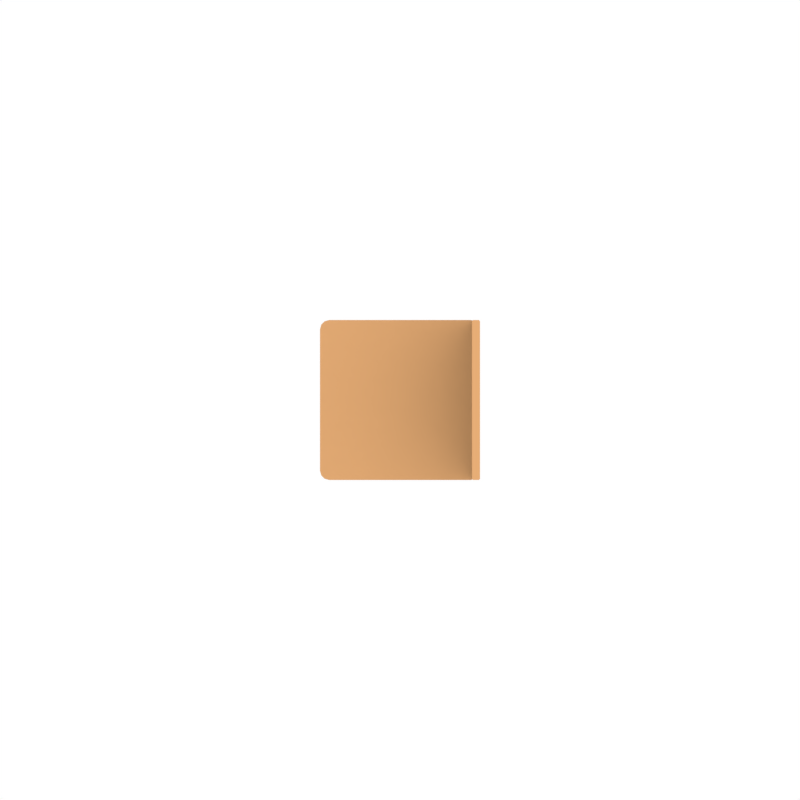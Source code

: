 # Source: chair.blend  (saved by Blender 2.79.0; exported with 4.5.12 LTS)
import bpy
from mathutils import Matrix  # noqa: F401  (used for matrix-valued properties, if any)

bpy.ops.wm.read_factory_settings(use_empty=True)
scene = bpy.context.scene
scene.name = 'Scene'

# ---- collections
col_collection_1 = bpy.data.collections.new('Collection 1'); scene.collection.children.link(col_collection_1)
col_collection_2 = bpy.data.collections.new('Collection 2'); scene.collection.children.link(col_collection_2)
col_collection_2.hide_render = True
col_collection_2.hide_viewport = True

# ---- images (referenced by path relative to the original .blend; pixels are not part of the script)
import os
ASSET_DIR = os.environ.get("B2B_ASSET_DIR", "")  # directory of the original .blend (textures are referenced by path, not embedded)
HERE = os.path.dirname(os.path.abspath(__file__))  # packed textures are extracted next to this script under _unpacked/

def load_image(name, relpath, width, height, colorspace="sRGB"):
    """Load a texture the original file referenced (path relative to the .blend, or extracted next to this script)."""
    p = next((c for c in (os.path.join(HERE, relpath), os.path.join(ASSET_DIR, relpath)) if relpath and os.path.exists(c)), "")
    if p:
        img = bpy.data.images.load(p, check_existing=True)
        img.name = name
    else:  # same state as the original file: an image datablock whose file is absent (Cycles renders it pink)
        img = bpy.data.images.new(name, width, height)
        img.source = "FILE"
        img.filepath = "//" + (relpath or name)
    img.colorspace_settings.name = colorspace
    return img
img_textur = load_image('textur', '', 1024, 1024, 'sRGB')

# ---- materials (node trees are filled in below, after node groups)
mat_material_001 = bpy.data.materials.new('Material.001')
mat_material_001.alpha_threshold = 0.0
mat_material_001.roughness = 0.5

# ---- material node trees
mat_material_001.use_nodes = True; mat_material_001.node_tree.nodes.clear()
_N = mat_material_001.node_tree.nodes; _L = mat_material_001.node_tree.links
n0 = _N.new('ShaderNodeOutputMaterial'); n0.name = 'Material Output'; n0.location = (300, 300)
n1 = _N.new('ShaderNodeBsdfDiffuse'); n1.name = 'Diffuse BSDF'; n1.location = (10, 300)
n1.inputs[0].default_value = (0.8, 0.4197, 0.1811, 1.0)
n2 = _N.new('ShaderNodeTexImage'); n2.name = 'Image Texture'; n2.location = (-193, 315)
n2.width = 140
n2.image = img_textur
_L.new(n1.outputs[0], n0.inputs[0])
n0.is_active_output = True

# ---- world
world_world = bpy.data.worlds.new('World'); scene.world = world_world
world_world.use_nodes = True; world_world.node_tree.nodes.clear()
_N = world_world.node_tree.nodes; _L = world_world.node_tree.links
n0 = _N.new('ShaderNodeOutputWorld'); n0.name = 'World Output'; n0.location = (300, 300)
n1 = _N.new('ShaderNodeBackground'); n1.name = 'Background'; n1.location = (10, 300)
n1.inputs[0].default_value = (1.0, 1.0, 1.0, 1.0)
_L.new(n1.outputs[0], n0.inputs[0])
n0.is_active_output = True
world_world.color = (0.05088, 0.05088, 0.05088)
world_world.use_sun_shadow = False
world_world.sun_shadow_jitter_overblur = 0.0
world_world.cycles.sampling_method = 'MANUAL'

# ---- cameras
cam_camera = bpy.data.cameras.new('Camera')
cam_camera.type = 'ORTHO'
cam_camera.clip_end = 100.0
cam_camera.lens = 35.0
cam_camera.sensor_width = 32.0
cam_camera.sensor_height = 18.0
cam_camera.ortho_scale = 10.0
cam_camera.dof.focus_distance = 0.0

# ---- meshes
me_plane = bpy.data.meshes.new('Plane')
me_plane.from_pydata([(-0.8845, -1.0, 0.0), (-1.0, -0.8845, 0.0), (-0.9423, -0.9845, 0.0), (-0.9845, -0.9423, 0.0), (1.0, -0.8845, 0.0), (0.8845, -1.0, 0.0), (0.9845, -0.9423, 0.0), (0.9423, -0.9845, 0.0), (-1.0, 0.8845, 0.0), (-0.8845, 1.0, 0.0), (-0.9845, 0.9423, 0.0), (-0.9423, 0.9845, 0.0), (0.8845, 1.0, 0.0), (1.0, 0.8845, 0.0), (0.9423, 0.9845, 0.0), (0.9845, 0.9423, 0.0), (-1.0, -0.8845, 0.1), (-0.8845, -1.0, 0.1), (-0.9845, -0.9423, 0.1), (-0.9423, -0.9845, 0.1), (0.8845, -1.0, 0.1), (1.0, -0.8845, 0.1), (0.9423, -0.9845, 0.1), (0.9845, -0.9423, 0.1), (-0.8845, 1.0, 0.1), (-1.0, 0.8845, 0.1), (-0.9423, 0.9845, 0.1), (-0.9845, 0.9423, 0.1), (1.0, 0.8845, 0.1), (0.8845, 1.0, 0.1), (0.9845, 0.9423, 0.1), (0.9423, 0.9845, 0.1), (0.9, -0.986, 0.114), (0.914, -0.986, 0.1), (0.914, -1.0, 0.114), (0.986, -1.0, 0.114), (0.986, -0.986, 0.1), (1.0, -0.8824, 0.114), (1.0, -0.6527, 0.1983), (1.0, -0.8245, 0.1718), (1.0, -0.9363, 0.1474), (1.0, -0.986, 0.1354), (0.9, 0.9676, 0.114), (0.9, 0.986, 0.1354), (0.914, 1.0, 0.114), (0.914, 0.986, 0.1), (1.0, 0.986, 0.114), (0.986, 0.986, 0.1), (0.986, 1.0, 0.114), (0.9, -0.8824, 2.586), (0.9, -0.6527, 2.502), (0.9, -0.8245, 2.528), (0.9, -0.9363, 2.553), (0.9, -0.986, 2.565), (0.914, -1.0, 2.586), (0.914, -0.986, 2.6), (0.986, -1.0, 2.586), (1.0, -0.986, 2.586), (0.986, -0.986, 2.6), (0.9, 0.986, 2.586), (0.914, 0.986, 2.6), (0.914, 1.0, 2.586), (1.0, 0.9709, 2.586), (1.0, 0.986, 2.56), (0.986, 1.0, 2.586), (0.986, 0.986, 2.6), (1.0, 0.5537, 0.461), (0.986, 0.566, 0.475), (0.986, 0.552, 0.489), (1.0, 0.538, 0.486), (0.9, 0.552, 0.461), (0.9, 0.538, 0.489), (0.914, 0.552, 0.489), (0.914, 0.566, 0.475), (0.986, 0.634, 0.475), (1.0, 0.662, 0.461), (0.986, 0.648, 0.489), (0.9, 0.6419, 0.461), (0.914, 0.634, 0.475), (0.914, 0.648, 0.489), (0.9, 0.662, 0.4805), (0.9, 0.5537, 2.239), (0.914, 0.566, 2.225), (0.914, 0.552, 2.211), (0.9, 0.538, 2.214), (1.0, 0.552, 2.239), (1.0, 0.538, 2.211), (0.986, 0.552, 2.211), (0.986, 0.566, 2.225), (0.914, 0.634, 2.225), (0.9, 0.662, 2.239), (0.914, 0.648, 2.211), (0.986, 0.634, 2.225), (0.986, 0.648, 2.211), (1.0, 0.662, 2.239), (1.0, 0.662, 2.155), (1.0, 0.662, 2.2), (0.986, 0.648, 2.16), (1.0, 0.1542, 0.461), (0.986, 0.166, 0.475), (0.986, 0.152, 0.489), (1.0, 0.138, 0.4852), (0.9, 0.1437, 0.461), (0.9, 0.138, 0.5302), (0.914, 0.152, 0.489), (0.914, 0.166, 0.475), (0.986, 0.234, 0.475), (1.0, 0.262, 0.461), (0.986, 0.248, 0.489), (0.9, 0.248, 0.461), (0.914, 0.234, 0.475), (0.914, 0.248, 0.489), (0.9, 0.262, 0.489), (0.9, 0.1542, 2.239), (0.914, 0.166, 2.225), (0.914, 0.152, 2.211), (0.9, 0.138, 2.215), (1.0, 0.1437, 2.239), (1.0, 0.138, 2.17), (0.986, 0.152, 2.211), (0.986, 0.166, 2.225), (0.914, 0.234, 2.225), (0.9, 0.262, 2.239), (0.914, 0.248, 2.211), (1.0, 0.248, 2.239), (0.986, 0.234, 2.225), (0.986, 0.248, 2.211), (1.0, 0.262, 2.211), (0.9, -0.248, 0.461), (0.9, -0.262, 0.489), (0.914, -0.248, 0.489), (0.914, -0.234, 0.475), (1.0, -0.2447, 0.461), (0.986, -0.234, 0.475), (0.986, -0.248, 0.489), (1.0, -0.262, 0.4837), (0.914, -0.166, 0.475), (0.914, -0.152, 0.489), (0.9, -0.138, 0.461), (0.986, -0.166, 0.475), (1.0, -0.138, 0.461), (0.986, -0.152, 0.489), (0.9, -0.2447, 2.239), (0.914, -0.234, 2.225), (0.914, -0.248, 2.211), (0.9, -0.262, 2.216), (1.0, -0.248, 2.239), (1.0, -0.262, 2.211), (0.986, -0.248, 2.211), (0.986, -0.234, 2.225), (0.9, -0.138, 0.9805), (0.914, -0.152, 1.036), (0.9, -0.138, 1.039), (0.914, -0.166, 2.225), (0.9, -0.138, 2.239), (0.914, -0.152, 2.211), (0.986, -0.166, 2.225), (0.986, -0.152, 2.211), (1.0, -0.138, 2.239), (1.0, -0.138, 1.661), (1.0, -0.138, 1.719), (0.986, -0.152, 1.664), (1.0, -0.6419, 0.461), (0.986, -0.634, 0.475), (0.986, -0.648, 0.489), (1.0, -0.662, 0.4805), (0.914, -0.634, 0.475), (0.9, -0.662, 0.461), (0.914, -0.648, 0.489), (0.986, -0.566, 0.475), (1.0, -0.538, 0.461), (0.986, -0.552, 0.489), (0.9, -0.552, 0.461), (0.914, -0.566, 0.475), (0.914, -0.552, 0.489), (0.9, -0.538, 0.489), (0.9, -0.6419, 2.239), (0.914, -0.634, 2.225), (0.914, -0.648, 2.211), (0.9, -0.662, 2.219), (0.986, -0.634, 2.225), (1.0, -0.662, 2.239), (0.986, -0.648, 2.211), (0.914, -0.566, 2.225), (0.9, -0.538, 2.239), (0.914, -0.552, 2.211), (1.0, -0.552, 2.239), (0.986, -0.566, 2.225), (0.986, -0.552, 2.211), (1.0, -0.538, 2.211), (-0.9, 0.7359, -0.01587), (-0.8841, 0.72, -0.01587), (-0.8841, 0.7359, 0.0), (-0.7359, 0.72, -0.01587), (-0.72, 0.7359, -0.01587), (-0.7359, 0.7359, 0.0), (-0.9, 0.8841, -0.01587), (-0.8841, 0.8841, 0.0), (-0.8841, 0.9, -0.01587), (-0.72, 0.8841, -0.01587), (-0.7359, 0.9, -0.01587), (-0.7359, 0.8841, 0.0), (-0.9, -0.8841, -0.01587), (-0.8841, -0.9, -0.01587), (-0.8841, -0.8841, 0.0), (-0.7359, -0.9, -0.01587), (-0.72, -0.8841, -0.01587), (-0.7359, -0.8841, 0.0), (-0.9, -0.7359, -0.01587), (-0.8841, -0.7359, 0.0), (-0.8841, -0.72, -0.01587), (-0.72, -0.7359, -0.01587), (-0.7359, -0.72, -0.01587), (-0.7359, -0.7359, 0.0), (-0.9, 0.7359, -1.984), (-0.8841, 0.7359, -2.0), (-0.8841, 0.72, -1.984), (-0.7359, 0.72, -1.984), (-0.7359, 0.7359, -2.0), (-0.72, 0.7359, -1.984), (-0.9, 0.8841, -1.984), (-0.8841, 0.9, -1.984), (-0.8841, 0.8841, -2.0), (-0.72, 0.8841, -1.984), (-0.7359, 0.8841, -2.0), (-0.7359, 0.9, -1.984), (-0.9, -0.8841, -1.984), (-0.8841, -0.8841, -2.0), (-0.8841, -0.9, -1.984), (-0.7359, -0.9, -1.984), (-0.7359, -0.8841, -2.0), (-0.72, -0.8841, -1.984), (-0.9, -0.7359, -1.984), (-0.8841, -0.72, -1.984), (-0.8841, -0.7359, -2.0), (-0.72, -0.7359, -1.984), (-0.7359, -0.7359, -2.0), (-0.7359, -0.72, -1.984), (0.9, 0.7359, -0.01587), (0.8841, 0.72, -0.01587), (0.8841, 0.7359, 0.0), (0.7359, 0.72, -0.01587), (0.72, 0.7359, -0.01587), (0.7359, 0.7359, 0.0), (0.9, 0.8841, -0.01587), (0.8841, 0.8841, 0.0), (0.8841, 0.9, -0.01587), (0.72, 0.8841, -0.01587), (0.7359, 0.9, -0.01587), (0.7359, 0.8841, 0.0), (0.9, -0.8841, -0.01587), (0.8841, -0.9, -0.01587), (0.8841, -0.8841, 0.0), (0.7359, -0.9, -0.01587), (0.72, -0.8841, -0.01587), (0.7359, -0.8841, 0.0), (0.9, -0.7359, -0.01587), (0.8841, -0.7359, 0.0), (0.8841, -0.72, -0.01587), (0.72, -0.7359, -0.01587), (0.7359, -0.72, -0.01587), (0.7359, -0.7359, 0.0), (0.9, 0.7359, -1.984), (0.8841, 0.7359, -2.0), (0.8841, 0.72, -1.984), (0.7359, 0.72, -1.984), (0.7359, 0.7359, -2.0), (0.72, 0.7359, -1.984), (0.9, 0.8841, -1.984), (0.8841, 0.9, -1.984), (0.8841, 0.8841, -2.0), (0.72, 0.8841, -1.984), (0.7359, 0.8841, -2.0), (0.7359, 0.9, -1.984), (0.9, -0.8841, -1.984), (0.8841, -0.8841, -2.0), (0.8841, -0.9, -1.984), (0.7359, -0.9, -1.984), (0.7359, -0.8841, -2.0), (0.72, -0.8841, -1.984), (0.9, -0.7359, -1.984), (0.8841, -0.72, -1.984), (0.8841, -0.7359, -2.0), (0.72, -0.7359, -1.984), (0.7359, -0.7359, -2.0), (0.7359, -0.72, -1.984), (0.7873, -0.8841, -1.012), (0.7873, -0.9, -1.028), (0.8, -0.8841, -1.028), (0.7873, -0.9, -1.177), (0.7873, -0.8841, -1.192), (0.8, -0.8841, -1.177), (0.7873, -0.7359, -1.012), (0.8, -0.7359, -1.028), (0.7873, -0.72, -1.028), (0.7873, -0.7359, -1.192), (0.7873, -0.72, -1.177), (0.8, -0.7359, -1.177), (-0.7873, -0.8841, -1.012), (-0.8, -0.8841, -1.028), (-0.7873, -0.9, -1.028), (-0.7873, -0.9, -1.177), (-0.8, -0.8841, -1.177), (-0.7873, -0.8841, -1.192), (-0.7873, -0.7359, -1.012), (-0.7873, -0.72, -1.028), (-0.8, -0.7359, -1.028), (-0.7873, -0.7359, -1.192), (-0.8, -0.7359, -1.177), (-0.7873, -0.72, -1.177), (-0.8841, -0.7873, -1.012), (-0.9, -0.7873, -1.028), (-0.8841, -0.8, -1.028), (-0.9, -0.7873, -1.177), (-0.8841, -0.7873, -1.192), (-0.8841, -0.8, -1.177), (-0.7359, -0.7873, -1.012), (-0.7359, -0.8, -1.028), (-0.72, -0.7873, -1.028), (-0.7359, -0.7873, -1.192), (-0.72, -0.7873, -1.177), (-0.7359, -0.8, -1.177), (-0.8841, 0.7873, -1.012), (-0.8841, 0.8, -1.028), (-0.9, 0.7873, -1.028), (-0.9, 0.7873, -1.177), (-0.8841, 0.8, -1.177), (-0.8841, 0.7873, -1.192), (-0.7359, 0.7873, -1.012), (-0.72, 0.7873, -1.028), (-0.7359, 0.8, -1.028), (-0.7359, 0.7873, -1.192), (-0.7359, 0.8, -1.177), (-0.72, 0.7873, -1.177), (-0.7873, 0.8841, -1.012), (-0.7873, 0.9, -1.028), (-0.8, 0.8841, -1.028), (-0.7873, 0.9, -1.177), (-0.7873, 0.8841, -1.192), (-0.8, 0.8841, -1.177), (-0.7873, 0.7359, -1.012), (-0.8, 0.7359, -1.028), (-0.7873, 0.72, -1.028), (-0.7873, 0.7359, -1.192), (-0.7873, 0.72, -1.177), (-0.8, 0.7359, -1.177), (0.7873, 0.8841, -1.012), (0.8, 0.8841, -1.028), (0.7873, 0.9, -1.028), (0.7873, 0.9, -1.177), (0.8, 0.8841, -1.177), (0.7873, 0.8841, -1.192), (0.7873, 0.7359, -1.012), (0.7873, 0.72, -1.028), (0.8, 0.7359, -1.028), (0.7873, 0.7359, -1.192), (0.8, 0.7359, -1.177), (0.7873, 0.72, -1.177), (0.8841, 0.7873, -1.012), (0.9, 0.7873, -1.028), (0.8841, 0.8, -1.028), (0.9, 0.7873, -1.177), (0.8841, 0.7873, -1.192), (0.8841, 0.8, -1.177), (0.7359, 0.7873, -1.012), (0.7359, 0.8, -1.028), (0.72, 0.7873, -1.028), (0.7359, 0.7873, -1.192), (0.72, 0.7873, -1.177), (0.7359, 0.8, -1.177), (0.8841, -0.7873, -1.012), (0.8841, -0.8, -1.028), (0.9, -0.7873, -1.028), (0.9, -0.7873, -1.177), (0.8841, -0.8, -1.177), (0.8841, -0.7873, -1.192), (0.7359, -0.7873, -1.012), (0.72, -0.7873, -1.028), (0.7359, -0.8, -1.028), (0.7359, -0.7873, -1.192), (0.7359, -0.8, -1.177), (0.72, -0.7873, -1.177)], [], [(0, 5, 20, 17), (4, 13, 28, 21), (12, 9, 24, 29), (0, 2, 3, 1, 8, 10, 11, 9, 12, 14, 15, 13, 4, 6, 7, 5), (16, 18, 19, 17, 20, 22, 23, 21, 28, 30, 31, 29, 24, 26, 27, 25), (4, 21, 23, 6), (6, 23, 22, 7), (7, 22, 20, 5), (16, 1, 3, 18), (18, 3, 2, 19), (19, 2, 0, 17), (12, 29, 31, 14), (14, 31, 30, 15), (15, 30, 28, 13), (24, 9, 11, 26), (26, 11, 10, 27), (27, 10, 8, 25), (8, 1, 16, 25), (34, 35, 56, 54), (50, 84, 71, 112, 122, 113), (63, 95, 75, 66, 37, 46), (101, 118, 159, 140, 132, 39), (55, 58, 65, 60), (43, 80, 90, 81, 49, 59), (93, 91, 79, 76, 97), (105, 99, 106, 110), (83, 87, 68, 72), (38, 69, 86, 127, 107, 98), (89, 92, 88, 82), (116, 103, 152, 154, 142, 51), (126, 123, 111, 108), (131, 133, 139, 136), (115, 119, 100, 104), (40, 135, 147, 189, 170, 162), (121, 125, 120, 114), (52, 145, 129, 175, 184, 176), (157, 155, 151, 137, 141, 161), (166, 163, 169, 173), (144, 148, 134, 130), (153, 156, 149, 143), (73, 67, 74, 78), (165, 181, 186, 146, 158, 160, 117, 124, 85, 94, 96, 62, 57, 41), (188, 185, 174, 171), (48, 44, 61, 64), (33, 45, 47, 36), (178, 182, 164, 168), (183, 187, 180, 177), (32, 33, 34), (35, 36, 37, 38, 39, 40, 41), (42, 43, 44, 45), (46, 47, 48), (49, 50, 51, 52, 53, 54, 55), (56, 57, 58), (59, 60, 61), (62, 63, 64, 65), (66, 67, 68, 69), (70, 71, 72, 73), (74, 75, 76), (77, 78, 79, 80), (81, 82, 83, 84), (85, 86, 87, 88), (89, 90, 91), (92, 93, 94), (95, 96, 97), (98, 99, 100, 101), (102, 103, 104, 105), (106, 107, 108), (109, 110, 111, 112), (113, 114, 115, 116), (117, 118, 119, 120), (121, 122, 123), (124, 125, 126, 127), (128, 129, 130, 131), (132, 133, 134, 135), (136, 137, 138), (139, 140, 141), (142, 143, 144, 145), (146, 147, 148, 149), (150, 151, 152), (153, 154, 155), (156, 157, 158), (159, 160, 161), (162, 163, 164, 165), (166, 167, 168), (169, 170, 171), (172, 173, 174, 175), (176, 177, 178, 179), (180, 181, 182), (183, 184, 185), (186, 187, 188, 189), (45, 33, 32, 42), (33, 36, 35, 34), (36, 47, 46, 37), (47, 45, 44, 48), (59, 49, 55, 60), (54, 56, 58, 55), (57, 62, 65, 58), (64, 61, 60, 65), (41, 57, 56, 35), (53, 32, 34, 54), (48, 64, 63, 46), (61, 44, 43, 59), (77, 70, 73, 78), (74, 67, 66, 75), (81, 90, 89, 82), (88, 92, 94, 85), (75, 95, 97, 76), (79, 91, 90, 80), (93, 97, 96, 94), (86, 69, 68, 87), (71, 84, 83, 72), (92, 89, 91, 93), (82, 88, 87, 83), (76, 79, 78, 74), (72, 68, 67, 73), (95, 63, 62, 96), (69, 38, 37, 66), (84, 50, 49, 81), (80, 43, 42, 77), (106, 99, 98, 107), (109, 102, 105, 110), (113, 122, 121, 114), (120, 125, 124, 117), (122, 112, 111, 123), (107, 127, 126, 108), (103, 116, 115, 104), (118, 101, 100, 119), (125, 121, 123, 126), (114, 120, 119, 115), (108, 111, 110, 106), (104, 100, 99, 105), (127, 86, 85, 124), (101, 39, 38, 98), (116, 51, 50, 113), (112, 71, 70, 109), (139, 133, 132, 140), (138, 128, 131, 136), (142, 154, 153, 143), (137, 151, 150, 138), (140, 159, 161, 141), (149, 156, 158, 146), (151, 155, 154, 152), (157, 161, 160, 158), (147, 135, 134, 148), (129, 145, 144, 130), (156, 153, 155, 157), (143, 149, 148, 144), (141, 137, 136, 139), (130, 134, 133, 131), (145, 52, 51, 142), (152, 103, 102, 150), (159, 118, 117, 160), (135, 40, 39, 132), (169, 163, 162, 170), (172, 167, 166, 173), (176, 184, 183, 177), (180, 187, 186, 181), (174, 185, 184, 175), (188, 171, 170, 189), (164, 182, 181, 165), (178, 168, 167, 179), (187, 183, 185, 188), (177, 180, 182, 178), (171, 174, 173, 169), (168, 164, 163, 166), (189, 147, 146, 186), (165, 41, 40, 162), (179, 53, 52, 176), (175, 129, 128, 172), (179, 167, 172, 128, 138, 150, 102, 109, 70, 77, 42, 32, 53), (191, 216, 217, 193), (203, 228, 229, 205), (227, 234, 236, 230), (194, 219, 223, 199), (212, 237, 233, 210), (204, 207, 213, 209), (200, 225, 221, 198), (192, 195, 201, 197), (215, 222, 224, 218), (206, 231, 235, 211), (208, 232, 226, 202), (190, 191, 192), (193, 194, 195), (196, 197, 198), (199, 200, 201), (202, 203, 204), (205, 206, 207), (208, 209, 210), (211, 212, 213), (214, 215, 216), (217, 218, 219), (220, 221, 222), (223, 224, 225), (226, 227, 228), (229, 230, 231), (232, 233, 234), (235, 236, 237), (196, 190, 192, 197), (191, 193, 195, 192), (194, 199, 201, 195), (200, 198, 197, 201), (208, 202, 204, 209), (203, 205, 207, 204), (206, 211, 213, 207), (212, 210, 209, 213), (222, 215, 214, 220), (215, 218, 217, 216), (218, 224, 223, 219), (224, 222, 221, 225), (234, 227, 226, 232), (227, 230, 229, 228), (230, 236, 235, 231), (236, 234, 233, 237), (193, 217, 219, 194), (216, 191, 190, 214), (211, 235, 237, 212), (231, 206, 205, 229), (202, 226, 228, 203), (232, 208, 210, 233), (199, 223, 225, 200), (220, 196, 198, 221), (196, 220, 214, 190), (239, 241, 265, 264), (251, 253, 277, 276), (275, 278, 284, 282), (242, 247, 271, 267), (260, 258, 281, 285), (252, 257, 261, 255), (248, 246, 269, 273), (240, 245, 249, 243), (263, 266, 272, 270), (254, 259, 283, 279), (256, 250, 274, 280), (238, 240, 239), (241, 243, 242), (244, 246, 245), (247, 249, 248), (250, 252, 251), (253, 255, 254), (256, 258, 257), (259, 261, 260), (262, 264, 263), (265, 267, 266), (268, 270, 269), (271, 273, 272), (274, 276, 275), (277, 279, 278), (280, 282, 281), (283, 285, 284), (244, 245, 240, 238), (239, 240, 243, 241), (242, 243, 249, 247), (248, 249, 245, 246), (256, 257, 252, 250), (251, 252, 255, 253), (254, 255, 261, 259), (260, 261, 257, 258), (270, 268, 262, 263), (263, 264, 265, 266), (266, 267, 271, 272), (272, 273, 269, 270), (282, 280, 274, 275), (275, 276, 277, 278), (278, 279, 283, 284), (284, 285, 281, 282), (241, 242, 267, 265), (264, 262, 238, 239), (259, 260, 285, 283), (279, 277, 253, 254), (250, 251, 276, 274), (280, 281, 258, 256), (247, 248, 273, 271), (268, 269, 246, 244), (244, 238, 262, 268), (287, 300, 301, 289), (299, 306, 308, 302), (296, 309, 305, 294), (288, 291, 297, 293), (290, 303, 307, 295), (292, 304, 298, 286), (286, 287, 288), (289, 290, 291), (292, 293, 294), (295, 296, 297), (298, 299, 300), (301, 302, 303), (304, 305, 306), (307, 308, 309), (292, 286, 288, 293), (287, 289, 291, 288), (290, 295, 297, 291), (296, 294, 293, 297), (306, 299, 298, 304), (299, 302, 301, 300), (302, 308, 307, 303), (308, 306, 305, 309), (295, 307, 309, 296), (303, 290, 289, 301), (286, 298, 300, 287), (304, 292, 294, 305), (311, 324, 325, 313), (323, 330, 332, 326), (320, 333, 329, 318), (312, 315, 321, 317), (314, 327, 331, 319), (316, 328, 322, 310), (310, 311, 312), (313, 314, 315), (316, 317, 318), (319, 320, 321), (322, 323, 324), (325, 326, 327), (328, 329, 330), (331, 332, 333), (316, 310, 312, 317), (311, 313, 315, 312), (314, 319, 321, 315), (320, 318, 317, 321), (330, 323, 322, 328), (323, 326, 325, 324), (326, 332, 331, 327), (332, 330, 329, 333), (319, 331, 333, 320), (327, 314, 313, 325), (310, 322, 324, 311), (328, 316, 318, 329), (335, 348, 349, 337), (347, 354, 356, 350), (344, 357, 353, 342), (336, 339, 345, 341), (338, 351, 355, 343), (340, 352, 346, 334), (334, 335, 336), (337, 338, 339), (340, 341, 342), (343, 344, 345), (346, 347, 348), (349, 350, 351), (352, 353, 354), (355, 356, 357), (340, 334, 336, 341), (335, 337, 339, 336), (338, 343, 345, 339), (344, 342, 341, 345), (354, 347, 346, 352), (347, 350, 349, 348), (350, 356, 355, 351), (356, 354, 353, 357), (343, 355, 357, 344), (351, 338, 337, 349), (334, 346, 348, 335), (352, 340, 342, 353), (359, 372, 373, 361), (371, 378, 380, 374), (368, 381, 377, 366), (360, 363, 369, 365), (362, 375, 379, 367), (364, 376, 370, 358), (358, 359, 360), (361, 362, 363), (364, 365, 366), (367, 368, 369), (370, 371, 372), (373, 374, 375), (376, 377, 378), (379, 380, 381), (364, 358, 360, 365), (359, 361, 363, 360), (362, 367, 369, 363), (368, 366, 365, 369), (378, 371, 370, 376), (371, 374, 373, 372), (374, 380, 379, 375), (380, 378, 377, 381), (367, 379, 381, 368), (375, 362, 361, 373), (358, 370, 372, 359), (376, 364, 366, 377)])
_uv = me_plane.uv_layers.new(name='UVMap')
_uv.uv.foreach_set('vector', [0.3585, 0.8605, 0.5795, 0.8671, 0.5795, 0.8842, 0.3585, 0.8776, 0.6076, 0.8671, 0.8176, 0.8605, 0.8176, 0.8776, 0.6076, 0.8842, 0.9635, 0.6696, 0.9635, 0.3648, 0.9464, 0.3648, 0.9464, 0.6696, 0.3453, 0.6713, 0.3426, 0.6812, 0.3354, 0.6885, 0.3255, 0.6912, 0.02179, 0.6912, 0.01188, 0.6885, 0.004629, 0.6812, 0.001974, 0.6713, 0.001974, 0.3665, 0.004629, 0.3565, 0.01188, 0.3492, 0.02179, 0.3466, 0.3255, 0.3466, 0.3354, 0.3492, 0.3426, 0.3565, 0.3453, 0.3665, 0.02179, 0.3466, 0.01188, 0.3439, 0.004629, 0.3366, 0.001974, 0.3267, 0.001974, 0.02187, 0.004629, 0.01192, 0.01188, 0.004639, 0.02179, 0.001974, 0.3255, 0.001974, 0.3354, 0.004639, 0.3426, 0.01192, 0.3453, 0.02187, 0.3453, 0.3267, 0.3426, 0.3366, 0.3354, 0.3439, 0.3255, 0.3466, 0.6076, 0.8671, 0.6076, 0.8842, 0.5988, 0.8844, 0.5988, 0.8672, 0.5988, 0.8672, 0.5988, 0.8844, 0.5885, 0.8844, 0.5885, 0.8672, 0.5885, 0.8672, 0.5885, 0.8844, 0.5795, 0.8842, 0.5795, 0.8671, 0.6641, 0.9608, 0.6641, 0.9779, 0.6541, 0.978, 0.6541, 0.9608, 0.6541, 0.9608, 0.6541, 0.978, 0.6466, 0.9782, 0.6466, 0.961, 0.3532, 0.8773, 0.3532, 0.8602, 0.3585, 0.8605, 0.3585, 0.8776, 0.9635, 0.6696, 0.9464, 0.6696, 0.9464, 0.6796, 0.9635, 0.6796, 0.9635, 0.6796, 0.9464, 0.6796, 0.9464, 0.6868, 0.9635, 0.6868, 0.8225, 0.8602, 0.8225, 0.8773, 0.8176, 0.8776, 0.8176, 0.8605, 0.9464, 0.3648, 0.9635, 0.3648, 0.9635, 0.3548, 0.9464, 0.3548, 0.9464, 0.3548, 0.9635, 0.3548, 0.9635, 0.3476, 0.9464, 0.3476, 0.9787, 0.961, 0.9787, 0.9782, 0.9688, 0.9781, 0.9688, 0.961, 0.9688, 0.9781, 0.6641, 0.9779, 0.6641, 0.9608, 0.9688, 0.961, 0.7734, 0.7404, 0.7732, 0.7315, 0.3474, 0.7315, 0.3477, 0.7404, 0.6332, 0.0188, 0.4288, 0.06851, 0.4288, 0.3656, 0.4762, 0.3656, 0.4762, 0.06416, 0.4947, 0.06414, 0.3595, 0.4949, 0.428, 0.5332, 0.7198, 0.5332, 0.7193, 0.546, 0.7736, 0.7158, 0.7808, 0.4949, 0.7136, 0.5952, 0.4235, 0.5952, 0.5101, 0.6278, 0.7167, 0.6278, 0.7163, 0.6404, 0.7638, 0.709, 0.9611, 0.3418, 0.9488, 0.3418, 0.9488, 0.001991, 0.9611, 0.001991, 0.352, 0.4266, 0.4076, 0.3671, 0.4076, 0.06421, 0.4262, 0.0642, 0.6726, 0.004245, 0.352, 0.004489, 0.4184, 0.5366, 0.4186, 0.5456, 0.7152, 0.5456, 0.7149, 0.5366, 0.4272, 0.5366, 0.3245, 0.7365, 0.3245, 0.7242, 0.3362, 0.7242, 0.3362, 0.7365, 0.6211, 0.9862, 0.6211, 0.9738, 0.3244, 0.9738, 0.3244, 0.9862, 0.7599, 0.6887, 0.715, 0.5479, 0.4179, 0.5479, 0.4168, 0.5805, 0.7182, 0.5805, 0.7178, 0.5932, 0.2272, 0.8117, 0.2272, 0.8241, 0.2154, 0.8241, 0.2154, 0.8117, 0.4975, 0.06831, 0.4975, 0.3585, 0.5448, 0.2707, 0.5448, 0.0641, 0.5631, 0.06409, 0.6626, 0.01421, 0.4168, 0.5839, 0.4171, 0.5929, 0.7137, 0.5929, 0.7134, 0.5839, 0.206, 0.8242, 0.206, 0.8366, 0.1943, 0.8366, 0.1943, 0.8242, 0.3068, 0.9856, 0.3068, 0.9733, 0.01008, 0.9733, 0.01008, 0.9856, 0.7676, 0.7222, 0.7123, 0.6425, 0.4148, 0.6425, 0.4137, 0.6751, 0.7151, 0.6751, 0.7147, 0.6874, 0.2296, 0.8265, 0.2296, 0.8388, 0.2179, 0.8388, 0.2179, 0.8265, 0.6818, 0.009995, 0.5661, 0.06799, 0.5661, 0.3655, 0.6135, 0.3655, 0.6135, 0.06405, 0.6313, 0.06404, 0.4153, 0.6312, 0.4156, 0.6402, 0.6179, 0.6402, 0.7121, 0.6402, 0.7118, 0.6312, 0.5094, 0.6312, 0.332, 0.703, 0.3196, 0.703, 0.3196, 0.7147, 0.332, 0.7147, 0.9783, 0.3587, 0.9907, 0.3587, 0.9907, 0.6554, 0.9783, 0.6554, 0.2616, 0.8376, 0.2616, 0.8252, 0.2733, 0.8252, 0.2733, 0.8376, 0.187, 0.8242, 0.187, 0.8366, 0.1753, 0.8366, 0.1753, 0.8242, 0.7113, 0.6898, 0.4084, 0.6898, 0.4089, 0.6768, 0.41, 0.6408, 0.4105, 0.6278, 0.4999, 0.6278, 0.4116, 0.5945, 0.412, 0.5822, 0.4131, 0.5462, 0.4135, 0.5332, 0.4203, 0.5332, 0.355, 0.4967, 0.3474, 0.7281, 0.7695, 0.7281, 0.4137, 0.6785, 0.414, 0.6875, 0.7106, 0.6875, 0.7103, 0.6785, 0.9202, 0.7096, 0.9325, 0.7096, 0.9325, 0.2836, 0.9202, 0.2836, 0.9831, 0.3418, 0.9831, 0.001991, 0.9708, 0.001991, 0.9708, 0.3418, 0.9308, 0.9966, 0.9308, 0.9843, 0.6341, 0.9843, 0.6341, 0.9966, 0.2402, 0.8376, 0.2402, 0.8252, 0.252, 0.8252, 0.252, 0.8376, 0.6903, 0.43, 0.6904, 0.4325, 0.6928, 0.4301, 0.7732, 0.7315, 0.7756, 0.7298, 0.7736, 0.7158, 0.7599, 0.6887, 0.7638, 0.709, 0.7676, 0.7222, 0.7695, 0.7281, 0.3551, 0.4303, 0.352, 0.4266, 0.3496, 0.4303, 0.352, 0.4327, 0.9178, 0.7096, 0.9202, 0.712, 0.9202, 0.7096, 0.6726, 0.004245, 0.6332, 0.0188, 0.6626, 0.01421, 0.6818, 0.009995, 0.6903, 0.007913, 0.6928, 0.004295, 0.6904, 0.001885, 0.3474, 0.7315, 0.3474, 0.7281, 0.3451, 0.7298, 0.9349, 0.2836, 0.9325, 0.2812, 0.9325, 0.2836, 0.9178, 0.2836, 0.9178, 0.2881, 0.9202, 0.2836, 0.9202, 0.2812, 0.3196, 0.9714, 0.322, 0.9738, 0.3244, 0.9738, 0.3239, 0.9714, 0.4264, 0.3704, 0.4288, 0.3656, 0.4265, 0.3657, 0.4241, 0.3681, 0.7173, 0.5383, 0.7198, 0.5332, 0.7149, 0.5366, 0.411, 0.3704, 0.4124, 0.3681, 0.41, 0.3657, 0.4076, 0.3671, 0.4262, 0.0642, 0.4241, 0.06668, 0.4265, 0.06909, 0.4288, 0.06851, 0.626, 0.9714, 0.6211, 0.9714, 0.6211, 0.9738, 0.6236, 0.9738, 0.4124, 0.06668, 0.4076, 0.06421, 0.41, 0.0691, 0.4159, 0.5383, 0.4184, 0.5366, 0.4135, 0.5332, 0.428, 0.5332, 0.4203, 0.5332, 0.4272, 0.5366, 0.005257, 0.9709, 0.007671, 0.9733, 0.01008, 0.9733, 0.009424, 0.9709, 0.4965, 0.3704, 0.4975, 0.3585, 0.4951, 0.3656, 0.4927, 0.368, 0.7157, 0.5856, 0.7182, 0.5805, 0.7134, 0.5839, 0.4786, 0.3704, 0.4811, 0.368, 0.4787, 0.3656, 0.4762, 0.3656, 0.4947, 0.06414, 0.4927, 0.06662, 0.4951, 0.06903, 0.4975, 0.06831, 0.3116, 0.9709, 0.2997, 0.9709, 0.3068, 0.9733, 0.3092, 0.9733, 0.4811, 0.06663, 0.4762, 0.06416, 0.4787, 0.06905, 0.412, 0.5822, 0.4144, 0.5856, 0.4168, 0.5839, 0.4168, 0.5805, 0.5637, 0.3703, 0.5661, 0.3655, 0.5638, 0.3656, 0.5614, 0.368, 0.9931, 0.6602, 0.9907, 0.6578, 0.9907, 0.6554, 0.9931, 0.6563, 0.5497, 0.368, 0.5473, 0.3656, 0.5448, 0.3703, 0.7142, 0.6329, 0.7167, 0.6278, 0.7118, 0.6312, 0.5631, 0.06409, 0.5614, 0.06657, 0.5638, 0.06898, 0.5661, 0.06799, 0.9931, 0.3539, 0.9931, 0.3587, 0.9907, 0.3587, 0.9907, 0.3563, 0.5448, 0.2809, 0.5473, 0.2714, 0.5448, 0.2707, 0.5497, 0.06658, 0.5448, 0.0641, 0.5473, 0.069, 0.4128, 0.6329, 0.4153, 0.6312, 0.4105, 0.6278, 0.5101, 0.6278, 0.4999, 0.6278, 0.5094, 0.6312, 0.3172, 0.7017, 0.3196, 0.703, 0.3196, 0.7006, 0.3172, 0.6982, 0.001618, 0.9988, 0.003318, 0.9938, 0.005019, 0.9988, 0.7127, 0.6802, 0.7151, 0.6751, 0.7103, 0.6785, 0.6159, 0.3703, 0.6183, 0.3679, 0.6159, 0.3655, 0.6135, 0.3655, 0.6313, 0.06404, 0.63, 0.06652, 0.6324, 0.06893, 0.6348, 0.0674, 0.001991, 0.004455, 0.003606, 0.001912, 0.003606, 0.006842, 0.6183, 0.06653, 0.6135, 0.06405, 0.6159, 0.06894, 0.4089, 0.6768, 0.4113, 0.6802, 0.4137, 0.6785, 0.4137, 0.6751, 0.352, 0.4327, 0.6904, 0.4325, 0.6903, 0.43, 0.3551, 0.4303, 0.9831, 0.3418, 0.9708, 0.3418, 0.9708, 0.3442, 0.9831, 0.3442, 0.9708, 0.3418, 0.9708, 0.001991, 0.9684, 0.001991, 0.9684, 0.3239, 0.9202, 0.712, 0.9325, 0.712, 0.9325, 0.7096, 0.9202, 0.7096, 0.9635, 0.001991, 0.9635, 0.3239, 0.9611, 0.3418, 0.9611, 0.001991, 0.9611, 0.3442, 0.9488, 0.3442, 0.9488, 0.3418, 0.9611, 0.3418, 0.9464, 0.3418, 0.9464, 0.004599, 0.9488, 0.001991, 0.9488, 0.3418, 0.9202, 0.2836, 0.9325, 0.2836, 0.9325, 0.2812, 0.9202, 0.2812, 0.7695, 0.7281, 0.3474, 0.7281, 0.3474, 0.7315, 0.7732, 0.7315, 0.6903, 0.007913, 0.6903, 0.43, 0.6928, 0.4301, 0.6928, 0.004295, 0.9202, 0.7096, 0.9202, 0.2836, 0.9178, 0.2881, 0.9178, 0.7096, 0.9325, 0.2836, 0.9325, 0.7096, 0.9349, 0.7059, 0.9349, 0.2836, 0.1739, 0.8218, 0.1894, 0.8218, 0.187, 0.8242, 0.1753, 0.8242, 0.1753, 0.8366, 0.187, 0.8366, 0.1892, 0.839, 0.1705, 0.839, 0.4262, 0.0642, 0.4076, 0.06421, 0.4124, 0.06668, 0.4241, 0.06668, 0.2154, 0.8241, 0.2272, 0.8241, 0.232, 0.8265, 0.213, 0.8265, 0.7198, 0.5332, 0.428, 0.5332, 0.4272, 0.5366, 0.7149, 0.5366, 0.41, 0.3657, 0.41, 0.0691, 0.4076, 0.06421, 0.4076, 0.3671, 0.4184, 0.5366, 0.4272, 0.5366, 0.4203, 0.5332, 0.4135, 0.5332, 0.6211, 0.9714, 0.3239, 0.9714, 0.3244, 0.9738, 0.6211, 0.9738, 0.3244, 0.9886, 0.6217, 0.9886, 0.6211, 0.9862, 0.3244, 0.9862, 0.2272, 0.8241, 0.2272, 0.8117, 0.2296, 0.8117, 0.2296, 0.8241, 0.2154, 0.8117, 0.2154, 0.8241, 0.213, 0.8241, 0.213, 0.8117, 0.1729, 0.8366, 0.1729, 0.8242, 0.1753, 0.8242, 0.1753, 0.8366, 0.3244, 0.9862, 0.3244, 0.9738, 0.322, 0.9738, 0.322, 0.9862, 0.428, 0.5332, 0.3595, 0.4949, 0.355, 0.4967, 0.4203, 0.5332, 0.715, 0.5479, 0.7599, 0.6887, 0.7736, 0.7158, 0.7193, 0.546, 0.4288, 0.06851, 0.6332, 0.0188, 0.6726, 0.004245, 0.4262, 0.0642, 0.4076, 0.3671, 0.352, 0.4266, 0.3551, 0.4303, 0.411, 0.3704, 0.3362, 0.7242, 0.3245, 0.7242, 0.3224, 0.7217, 0.341, 0.7217, 0.3386, 0.7389, 0.3206, 0.7389, 0.3245, 0.7365, 0.3362, 0.7365, 0.4947, 0.06414, 0.4762, 0.06416, 0.4811, 0.06663, 0.4927, 0.06662, 0.2179, 0.8388, 0.2296, 0.8388, 0.232, 0.8412, 0.214, 0.8412, 0.4762, 0.06416, 0.4762, 0.3656, 0.4787, 0.3656, 0.4787, 0.06905, 0.7182, 0.5805, 0.4168, 0.5805, 0.4168, 0.5839, 0.7134, 0.5839, 0.01719, 0.988, 0.3074, 0.988, 0.3068, 0.9856, 0.01008, 0.9856, 0.2997, 0.9709, 0.009424, 0.9709, 0.01008, 0.9733, 0.3068, 0.9733, 0.2296, 0.8388, 0.2296, 0.8265, 0.232, 0.8265, 0.232, 0.8388, 0.2179, 0.8265, 0.2179, 0.8388, 0.2154, 0.8388, 0.2154, 0.8265, 0.3386, 0.7242, 0.3386, 0.7365, 0.3362, 0.7365, 0.3362, 0.7242, 0.01008, 0.9856, 0.01008, 0.9733, 0.007671, 0.9733, 0.007671, 0.9856, 0.4168, 0.5805, 0.4179, 0.5479, 0.4131, 0.5462, 0.412, 0.5822, 0.7136, 0.5952, 0.7638, 0.709, 0.7599, 0.6887, 0.7178, 0.5932, 0.4975, 0.06831, 0.6626, 0.01421, 0.6332, 0.0188, 0.4947, 0.06414, 0.4762, 0.3656, 0.4288, 0.3656, 0.4264, 0.3704, 0.4786, 0.3704, 0.1943, 0.8366, 0.206, 0.8366, 0.2078, 0.839, 0.1894, 0.839, 0.1894, 0.8218, 0.2084, 0.8218, 0.206, 0.8242, 0.1943, 0.8242, 0.5631, 0.06409, 0.5448, 0.0641, 0.5497, 0.06658, 0.5614, 0.06657, 0.5473, 0.3656, 0.5473, 0.2714, 0.5448, 0.2809, 0.5448, 0.3703, 0.7167, 0.6278, 0.5101, 0.6278, 0.5094, 0.6312, 0.7118, 0.6312, 0.2733, 0.8252, 0.2616, 0.8252, 0.2568, 0.8228, 0.2757, 0.8228, 0.5473, 0.2714, 0.5473, 0.069, 0.5448, 0.0641, 0.5448, 0.2707, 0.4153, 0.6312, 0.5094, 0.6312, 0.4999, 0.6278, 0.4105, 0.6278, 0.9931, 0.3587, 0.9931, 0.6563, 0.9907, 0.6554, 0.9907, 0.3587, 0.9759, 0.6554, 0.9759, 0.3578, 0.9783, 0.3587, 0.9783, 0.6554, 0.2616, 0.8252, 0.2616, 0.8376, 0.2592, 0.8376, 0.2592, 0.8252, 0.2733, 0.8376, 0.2733, 0.8252, 0.2757, 0.8252, 0.2757, 0.8376, 0.1919, 0.8366, 0.1919, 0.8242, 0.1943, 0.8242, 0.1943, 0.8366, 0.9783, 0.6554, 0.9907, 0.6554, 0.9907, 0.6578, 0.9783, 0.6578, 0.5661, 0.06799, 0.6818, 0.009995, 0.6626, 0.01421, 0.5631, 0.06409, 0.5448, 0.2707, 0.4975, 0.3585, 0.4965, 0.3704, 0.5448, 0.2809, 0.5101, 0.6278, 0.4235, 0.5952, 0.4116, 0.5945, 0.4999, 0.6278, 0.7123, 0.6425, 0.7676, 0.7222, 0.7638, 0.709, 0.7163, 0.6404, 0.3196, 0.7147, 0.3196, 0.703, 0.3172, 0.7017, 0.3172, 0.7196, 0.3344, 0.7171, 0.3344, 0.6982, 0.332, 0.703, 0.332, 0.7147, 0.6313, 0.06404, 0.6135, 0.06405, 0.6183, 0.06653, 0.63, 0.06652, 0.252, 0.8252, 0.2402, 0.8252, 0.2378, 0.8228, 0.2568, 0.8228, 0.6159, 0.3655, 0.6159, 0.06894, 0.6135, 0.06405, 0.6135, 0.3655, 0.4137, 0.6785, 0.7103, 0.6785, 0.7151, 0.6751, 0.4137, 0.6751, 0.6341, 0.9843, 0.9308, 0.9843, 0.9357, 0.9819, 0.6327, 0.9819, 0.9308, 0.9966, 0.6341, 0.9966, 0.6293, 0.999, 0.9323, 0.999, 0.2402, 0.8252, 0.2402, 0.8376, 0.2378, 0.8376, 0.2378, 0.8252, 0.252, 0.8376, 0.252, 0.8252, 0.2544, 0.8252, 0.2544, 0.8376, 0.3196, 0.7171, 0.332, 0.7171, 0.332, 0.7147, 0.3196, 0.7147, 0.6341, 0.9966, 0.6341, 0.9843, 0.6317, 0.9843, 0.6317, 0.9966, 0.4137, 0.6751, 0.4148, 0.6425, 0.41, 0.6408, 0.4089, 0.6768, 0.7113, 0.6898, 0.7695, 0.7281, 0.7676, 0.7222, 0.7147, 0.6874, 0.6348, 0.0674, 0.6903, 0.007913, 0.6818, 0.009995, 0.6313, 0.06404, 0.6135, 0.3655, 0.5661, 0.3655, 0.5637, 0.3703, 0.6159, 0.3703, 0.6348, 0.0674, 0.6348, 0.3703, 0.6159, 0.3703, 0.5637, 0.3703, 0.5448, 0.3703, 0.5448, 0.2809, 0.4965, 0.3704, 0.4786, 0.3704, 0.4264, 0.3704, 0.411, 0.3704, 0.3551, 0.4303, 0.6903, 0.43, 0.6903, 0.007913, 0.846, 0.005207, 0.846, 0.3442, 0.8275, 0.3436, 0.8275, 0.004663, 0.6936, 0.4424, 0.3546, 0.4424, 0.3552, 0.4608, 0.6941, 0.4608, 0.1221, 0.8145, 0.1221, 0.84, 0.09657, 0.84, 0.09657, 0.8145, 0.8237, 0.004666, 0.8237, 0.3436, 0.8061, 0.3442, 0.8061, 0.005238, 0.7681, 0.004574, 0.7681, 0.3437, 0.7935, 0.3437, 0.7935, 0.004574, 0.7061, 0.4107, 0.7316, 0.4107, 0.7316, 0.3852, 0.7061, 0.3852, 0.8435, 0.6951, 0.8435, 0.356, 0.869, 0.356, 0.869, 0.6951, 0.008997, 0.8145, 0.03454, 0.8145, 0.03454, 0.84, 0.008997, 0.84, 0.09384, 0.8145, 0.09384, 0.84, 0.06829, 0.84, 0.06829, 0.8145, 0.6941, 0.4647, 0.3552, 0.4647, 0.3546, 0.4822, 0.6936, 0.4822, 0.9071, 0.3497, 0.9071, 0.6887, 0.8817, 0.6887, 0.8817, 0.3497, 0.006263, 0.8145, 0.008997, 0.8118, 0.008997, 0.8145, 0.8275, 0.004663, 0.8237, 0.004666, 0.8256, 0.001991, 0.8717, 0.6951, 0.869, 0.6979, 0.869, 0.6951, 0.8408, 0.6951, 0.8435, 0.6951, 0.8435, 0.6979, 0.7033, 0.4107, 0.7061, 0.4134, 0.7061, 0.4107, 0.6941, 0.4608, 0.6941, 0.4647, 0.6968, 0.4627, 0.7962, 0.004574, 0.7935, 0.001839, 0.7935, 0.004574, 0.7653, 0.004574, 0.7681, 0.004574, 0.7681, 0.001839, 0.8775, 0.341, 0.8775, 0.3438, 0.8803, 0.3411, 0.8275, 0.3436, 0.8256, 0.3464, 0.8237, 0.3436, 0.8717, 0.356, 0.869, 0.356, 0.869, 0.3533, 0.8408, 0.356, 0.8435, 0.3533, 0.8435, 0.356, 0.8817, 0.6887, 0.8816, 0.6915, 0.8789, 0.6887, 0.3552, 0.4608, 0.3524, 0.4627, 0.3552, 0.4647, 0.7962, 0.3437, 0.7935, 0.3437, 0.7935, 0.3464, 0.7653, 0.3437, 0.7681, 0.3464, 0.7681, 0.3437, 0.006263, 0.84, 0.006263, 0.8145, 0.008997, 0.8145, 0.008997, 0.84, 0.008997, 0.8118, 0.03454, 0.8118, 0.03454, 0.8145, 0.008997, 0.8145, 0.03728, 0.8145, 0.03728, 0.84, 0.03454, 0.84, 0.03454, 0.8145, 0.8435, 0.6951, 0.869, 0.6951, 0.869, 0.6979, 0.8435, 0.6979, 0.7033, 0.3852, 0.7033, 0.4107, 0.7061, 0.4107, 0.7061, 0.3852, 0.7061, 0.4134, 0.7316, 0.4134, 0.7316, 0.4107, 0.7061, 0.4107, 0.7343, 0.4107, 0.7343, 0.3852, 0.7316, 0.3852, 0.7316, 0.4107, 0.7681, 0.004574, 0.7935, 0.004574, 0.7935, 0.001839, 0.7681, 0.001839, 0.8521, 0.3438, 0.8775, 0.3438, 0.8775, 0.341, 0.852, 0.341, 0.09384, 0.8145, 0.06829, 0.8145, 0.06829, 0.8118, 0.09384, 0.8118, 0.06829, 0.8145, 0.06829, 0.84, 0.06556, 0.84, 0.06556, 0.8145, 0.8435, 0.3533, 0.869, 0.3533, 0.869, 0.356, 0.8435, 0.356, 0.907, 0.6915, 0.8816, 0.6915, 0.8817, 0.6887, 0.9071, 0.6887, 0.1221, 0.8145, 0.09657, 0.8145, 0.09657, 0.8118, 0.1221, 0.8118, 0.09657, 0.8145, 0.09657, 0.84, 0.09384, 0.84, 0.09384, 0.8145, 0.7681, 0.3464, 0.7935, 0.3464, 0.7935, 0.3437, 0.7681, 0.3437, 0.8275, 0.004663, 0.8275, 0.3436, 0.8237, 0.3436, 0.8237, 0.004666, 0.8803, 0.3411, 0.8803, 0.002064, 0.8775, 0.001991, 0.8775, 0.341, 0.7653, 0.004574, 0.7653, 0.3437, 0.7681, 0.3437, 0.7681, 0.004574, 0.3552, 0.4647, 0.6941, 0.4647, 0.6941, 0.4608, 0.3552, 0.4608, 0.8817, 0.3497, 0.8817, 0.6887, 0.8789, 0.6887, 0.8789, 0.3497, 0.7962, 0.3437, 0.7962, 0.004574, 0.7935, 0.004574, 0.7935, 0.3437, 0.8408, 0.6951, 0.8408, 0.356, 0.8435, 0.356, 0.8435, 0.6951, 0.8717, 0.356, 0.8717, 0.6951, 0.869, 0.6951, 0.869, 0.356, 0.852, 0.00201, 0.852, 0.341, 0.8775, 0.341, 0.8775, 0.001991, 0.007366, 0.8636, 0.007909, 0.8451, 0.3469, 0.8451, 0.3463, 0.8636, 0.8081, 0.697, 0.7896, 0.6964, 0.7896, 0.3575, 0.8081, 0.358, 0.7371, 0.4107, 0.7626, 0.4107, 0.7626, 0.3852, 0.7371, 0.3852, 0.3466, 0.9181, 0.3465, 0.8927, 0.007528, 0.8927, 0.007548, 0.9181, 0.7626, 0.004574, 0.7372, 0.004574, 0.7372, 0.3437, 0.7626, 0.3437, 0.7316, 0.4389, 0.7316, 0.4134, 0.7061, 0.4134, 0.7061, 0.4389, 0.7317, 0.004574, 0.7063, 0.004574, 0.7063, 0.3437, 0.7317, 0.3437, 0.1352, 0.8374, 0.1352, 0.8119, 0.1607, 0.8119, 0.1607, 0.8374, 0.04001, 0.8145, 0.06556, 0.8145, 0.06556, 0.84, 0.04001, 0.84, 0.5607, 0.8235, 0.5607, 0.849, 0.8998, 0.849, 0.8997, 0.8235, 0.8294, 0.6964, 0.8119, 0.697, 0.8119, 0.358, 0.8294, 0.3574, 0.007369, 0.8674, 0.004694, 0.8654, 0.007366, 0.8636, 0.1607, 0.8401, 0.1607, 0.8374, 0.1635, 0.8374, 0.7036, 0.004574, 0.7063, 0.004574, 0.7063, 0.001839, 0.7345, 0.004574, 0.7317, 0.001839, 0.7317, 0.004574, 0.8119, 0.697, 0.8099, 0.6997, 0.8081, 0.697, 0.7061, 0.4416, 0.7061, 0.4389, 0.7033, 0.4389, 0.7345, 0.004574, 0.7372, 0.004574, 0.7372, 0.001839, 0.7653, 0.004574, 0.7626, 0.001839, 0.7626, 0.004574, 0.3463, 0.8674, 0.3463, 0.8636, 0.3491, 0.8654, 0.007474, 0.9209, 0.007548, 0.9181, 0.004738, 0.9182, 0.7036, 0.3437, 0.7063, 0.3464, 0.7063, 0.3437, 0.7345, 0.3437, 0.7317, 0.3437, 0.7317, 0.3464, 0.8119, 0.358, 0.8081, 0.358, 0.8099, 0.3552, 0.8998, 0.8207, 0.8997, 0.8235, 0.9025, 0.8235, 0.7345, 0.3437, 0.7372, 0.3464, 0.7372, 0.3437, 0.7653, 0.3437, 0.7626, 0.3437, 0.7626, 0.3464, 0.1324, 0.8119, 0.1352, 0.8119, 0.1352, 0.8374, 0.1324, 0.8374, 0.1352, 0.8401, 0.1352, 0.8374, 0.1607, 0.8374, 0.1607, 0.8401, 0.1635, 0.8374, 0.1607, 0.8374, 0.1607, 0.8119, 0.1635, 0.8119, 0.7317, 0.004574, 0.7317, 0.001839, 0.7063, 0.001839, 0.7063, 0.004574, 0.7343, 0.4134, 0.7316, 0.4134, 0.7316, 0.4389, 0.7343, 0.4389, 0.7316, 0.4416, 0.7316, 0.4389, 0.7061, 0.4389, 0.7061, 0.4416, 0.7033, 0.4389, 0.7061, 0.4389, 0.7061, 0.4134, 0.7033, 0.4134, 0.7626, 0.004574, 0.7626, 0.001839, 0.7372, 0.001839, 0.7372, 0.004574, 0.04001, 0.84, 0.03728, 0.84, 0.03728, 0.8145, 0.04001, 0.8145, 0.04001, 0.8145, 0.04001, 0.8118, 0.06556, 0.8118, 0.06556, 0.8145, 0.004738, 0.9182, 0.007548, 0.9181, 0.007528, 0.8927, 0.004719, 0.8927, 0.7317, 0.3464, 0.7317, 0.3437, 0.7063, 0.3437, 0.7063, 0.3464, 0.7371, 0.3852, 0.7343, 0.3852, 0.7343, 0.4107, 0.7371, 0.4107, 0.7371, 0.4107, 0.7371, 0.4134, 0.7626, 0.4134, 0.7626, 0.4107, 0.9025, 0.8235, 0.8997, 0.8235, 0.8998, 0.849, 0.9026, 0.8489, 0.7626, 0.3464, 0.7626, 0.3437, 0.7372, 0.3437, 0.7372, 0.3464, 0.3465, 0.9209, 0.3466, 0.9181, 0.007548, 0.9181, 0.007474, 0.9209, 0.3463, 0.8636, 0.3463, 0.8674, 0.007369, 0.8674, 0.007366, 0.8636, 0.7653, 0.004574, 0.7626, 0.004574, 0.7626, 0.3437, 0.7653, 0.3437, 0.8997, 0.8235, 0.8998, 0.8207, 0.5608, 0.8207, 0.5607, 0.8235, 0.8119, 0.697, 0.8081, 0.697, 0.8081, 0.358, 0.8119, 0.358, 0.7345, 0.3437, 0.7372, 0.3437, 0.7372, 0.004574, 0.7345, 0.004574, 0.7345, 0.004574, 0.7317, 0.004574, 0.7317, 0.3437, 0.7345, 0.3437, 0.7036, 0.3437, 0.7063, 0.3437, 0.7063, 0.004574, 0.7036, 0.004574, 0.007941, 0.885, 0.007369, 0.8674, 0.3463, 0.8674, 0.3469, 0.885, 0.2022, 0.9304, 0.005507, 0.9332, 0.005125, 0.9586, 0.2019, 0.9558, 0.3114, 0.7138, 0.3114, 0.7394, 0.286, 0.7394, 0.286, 0.7139, 0.006854, 0.7768, 0.2782, 0.7768, 0.2782, 0.7514, 0.006854, 0.7514, 0.2057, 0.9304, 0.2053, 0.9559, 0.2229, 0.9567, 0.2233, 0.9313, 0.5547, 0.8079, 0.2834, 0.8079, 0.2834, 0.7825, 0.5547, 0.7825, 0.564, 0.8067, 0.8353, 0.8067, 0.8353, 0.7812, 0.564, 0.7812, 0.2042, 0.9277, 0.2022, 0.9304, 0.2057, 0.9304, 0.2019, 0.9558, 0.2037, 0.9586, 0.2053, 0.9559, 0.564, 0.8067, 0.5618, 0.8067, 0.564, 0.8094, 0.5547, 0.7825, 0.5547, 0.7797, 0.5569, 0.7825, 0.3141, 0.7138, 0.3114, 0.7138, 0.3114, 0.711, 0.2859, 0.7111, 0.286, 0.7139, 0.2832, 0.7138, 0.3141, 0.7393, 0.3114, 0.742, 0.3114, 0.7394, 0.2832, 0.7393, 0.286, 0.7394, 0.2859, 0.7421, 0.564, 0.8067, 0.564, 0.7812, 0.5618, 0.7812, 0.5618, 0.8067, 0.2022, 0.9304, 0.2019, 0.9558, 0.2053, 0.9559, 0.2057, 0.9304, 0.5547, 0.8079, 0.5547, 0.7825, 0.5569, 0.7825, 0.5569, 0.8079, 0.006854, 0.7768, 0.006854, 0.7514, 0.004666, 0.7514, 0.004666, 0.7768, 0.3114, 0.7394, 0.3114, 0.7138, 0.3141, 0.7138, 0.3141, 0.7393, 0.3114, 0.7138, 0.286, 0.7139, 0.2859, 0.7111, 0.3114, 0.711, 0.286, 0.7139, 0.286, 0.7394, 0.2832, 0.7393, 0.2832, 0.7138, 0.286, 0.7394, 0.3114, 0.7394, 0.3114, 0.742, 0.2859, 0.7421, 0.006854, 0.7796, 0.2782, 0.7796, 0.2782, 0.7768, 0.006854, 0.7768, 0.2834, 0.8079, 0.5547, 0.8079, 0.5547, 0.8106, 0.2834, 0.8106, 0.564, 0.7812, 0.8353, 0.7812, 0.8353, 0.7785, 0.564, 0.7785, 0.8353, 0.8067, 0.564, 0.8067, 0.564, 0.8094, 0.8353, 0.8094, 0.6267, 0.8927, 0.3555, 0.8927, 0.3555, 0.9182, 0.6267, 0.9182, 0.7607, 0.4832, 0.7607, 0.4577, 0.7351, 0.4577, 0.7351, 0.4832, 0.2533, 0.9558, 0.4403, 0.9586, 0.4398, 0.9332, 0.2528, 0.9304, 0.2308, 0.9313, 0.2313, 0.9567, 0.2498, 0.9559, 0.2493, 0.9304, 0.006854, 0.8077, 0.2782, 0.8077, 0.2782, 0.7823, 0.006854, 0.7823, 0.5547, 0.777, 0.2834, 0.777, 0.2834, 0.7516, 0.5547, 0.7516, 0.6268, 0.8901, 0.6267, 0.8927, 0.629, 0.8928, 0.6267, 0.9182, 0.6268, 0.9209, 0.629, 0.9182, 0.2508, 0.9277, 0.2493, 0.9304, 0.2528, 0.9304, 0.2513, 0.9586, 0.2533, 0.9558, 0.2498, 0.9559, 0.7634, 0.4832, 0.7607, 0.4832, 0.7607, 0.4859, 0.7351, 0.4859, 0.7351, 0.4832, 0.7324, 0.4832, 0.7634, 0.4577, 0.7607, 0.455, 0.7607, 0.4577, 0.7324, 0.4577, 0.7351, 0.4577, 0.7351, 0.455, 0.5547, 0.777, 0.5547, 0.7516, 0.5569, 0.7516, 0.5569, 0.777, 0.6267, 0.8927, 0.6267, 0.9182, 0.629, 0.9182, 0.629, 0.8928, 0.006854, 0.8077, 0.006854, 0.7823, 0.004666, 0.7823, 0.004666, 0.8077, 0.2533, 0.9558, 0.2528, 0.9304, 0.2493, 0.9304, 0.2498, 0.9559, 0.7607, 0.4577, 0.7607, 0.4832, 0.7634, 0.4832, 0.7634, 0.4577, 0.7607, 0.4832, 0.7351, 0.4832, 0.7351, 0.4859, 0.7607, 0.4859, 0.7351, 0.4832, 0.7351, 0.4577, 0.7324, 0.4577, 0.7324, 0.4832, 0.7351, 0.4577, 0.7607, 0.4577, 0.7607, 0.455, 0.7351, 0.455, 0.006854, 0.7823, 0.2782, 0.7823, 0.2782, 0.7796, 0.006854, 0.7796, 0.3556, 0.9209, 0.6268, 0.9209, 0.6267, 0.9182, 0.3555, 0.9182, 0.5547, 0.7516, 0.2834, 0.7516, 0.2834, 0.7488, 0.5547, 0.7488, 0.2834, 0.777, 0.5547, 0.777, 0.5547, 0.7797, 0.2834, 0.7797, 0.2782, 0.6978, 0.006854, 0.6978, 0.006854, 0.7232, 0.2782, 0.7232, 0.9409, 0.7165, 0.9417, 0.7341, 0.9163, 0.7345, 0.9154, 0.7169, 0.9135, 0.9347, 0.9163, 0.738, 0.9418, 0.7376, 0.939, 0.9343, 0.7316, 0.3826, 0.7317, 0.3571, 0.7061, 0.3571, 0.7061, 0.3826, 0.8353, 0.7503, 0.564, 0.7503, 0.564, 0.7758, 0.8353, 0.7758, 0.9141, 0.2754, 0.9141, 0.004066, 0.8887, 0.004066, 0.8887, 0.2754, 0.7316, 0.3852, 0.7343, 0.3825, 0.7316, 0.3826, 0.7343, 0.3571, 0.7316, 0.3543, 0.7317, 0.3571, 0.7061, 0.3852, 0.7061, 0.3826, 0.7033, 0.3825, 0.7061, 0.3543, 0.7033, 0.3571, 0.7061, 0.3571, 0.8887, 0.004066, 0.8887, 0.001878, 0.886, 0.004066, 0.564, 0.7476, 0.5618, 0.7503, 0.564, 0.7503, 0.9444, 0.7357, 0.9418, 0.7376, 0.9417, 0.7341, 0.9135, 0.7361, 0.9163, 0.7345, 0.9163, 0.738, 0.7061, 0.3852, 0.7316, 0.3852, 0.7316, 0.3826, 0.7061, 0.3826, 0.7343, 0.3825, 0.7343, 0.3571, 0.7317, 0.3571, 0.7316, 0.3826, 0.7316, 0.3543, 0.7061, 0.3543, 0.7061, 0.3571, 0.7317, 0.3571, 0.7033, 0.3571, 0.7033, 0.3825, 0.7061, 0.3826, 0.7061, 0.3571, 0.9141, 0.001878, 0.8887, 0.001878, 0.8887, 0.004066, 0.9141, 0.004066, 0.004666, 0.6978, 0.004666, 0.7232, 0.006854, 0.7232, 0.006854, 0.6978, 0.5618, 0.7503, 0.5618, 0.7758, 0.564, 0.7758, 0.564, 0.7503, 0.9163, 0.7345, 0.9417, 0.7341, 0.9418, 0.7376, 0.9163, 0.738, 0.8353, 0.7758, 0.564, 0.7758, 0.564, 0.7785, 0.8353, 0.7785, 0.564, 0.7503, 0.8353, 0.7503, 0.8353, 0.7476, 0.564, 0.7476, 0.2782, 0.695, 0.006854, 0.695, 0.006854, 0.6978, 0.2782, 0.6978, 0.9141, 0.004066, 0.9141, 0.2754, 0.9169, 0.2754, 0.9169, 0.004066, 0.4493, 0.9532, 0.6363, 0.956, 0.6359, 0.9305, 0.4489, 0.9277, 0.6398, 0.9559, 0.6583, 0.9551, 0.6579, 0.9296, 0.6394, 0.9305, 0.9078, 0.9182, 0.6366, 0.9182, 0.6366, 0.8927, 0.9078, 0.8927, 0.7041, 0.4577, 0.7041, 0.4832, 0.7297, 0.4832, 0.7297, 0.4577, 0.004666, 0.7487, 0.276, 0.7487, 0.276, 0.7232, 0.004666, 0.7232, 0.2834, 0.8134, 0.5547, 0.8134, 0.5547, 0.8388, 0.2834, 0.8388, 0.7041, 0.455, 0.7014, 0.4577, 0.7041, 0.4577, 0.7014, 0.4832, 0.7041, 0.4859, 0.7041, 0.4832, 0.7297, 0.455, 0.7297, 0.4577, 0.7324, 0.4577, 0.7297, 0.4859, 0.7324, 0.4832, 0.7297, 0.4832, 0.6383, 0.9586, 0.6398, 0.9559, 0.6363, 0.956, 0.6359, 0.9305, 0.6394, 0.9305, 0.6378, 0.9277, 0.6365, 0.8901, 0.6366, 0.8927, 0.6343, 0.8928, 0.6365, 0.9209, 0.6343, 0.9182, 0.6366, 0.9182, 0.7297, 0.455, 0.7041, 0.455, 0.7041, 0.4577, 0.7297, 0.4577, 0.7014, 0.4577, 0.7014, 0.4832, 0.7041, 0.4832, 0.7041, 0.4577, 0.7041, 0.4859, 0.7297, 0.4859, 0.7297, 0.4832, 0.7041, 0.4832, 0.7324, 0.4832, 0.7324, 0.4577, 0.7297, 0.4577, 0.7297, 0.4832, 0.5569, 0.8134, 0.5569, 0.8388, 0.5547, 0.8388, 0.5547, 0.8134, 0.6398, 0.9559, 0.6394, 0.9305, 0.6359, 0.9305, 0.6363, 0.956, 0.2782, 0.7487, 0.2782, 0.7232, 0.276, 0.7232, 0.276, 0.7487, 0.6343, 0.9182, 0.6343, 0.8928, 0.6366, 0.8927, 0.6366, 0.9182, 0.9077, 0.9209, 0.6365, 0.9209, 0.6366, 0.9182, 0.9078, 0.9182, 0.276, 0.7487, 0.004666, 0.7487, 0.004666, 0.7514, 0.276, 0.7514, 0.2834, 0.8388, 0.5547, 0.8388, 0.5547, 0.8415, 0.2834, 0.8415, 0.5547, 0.8134, 0.2834, 0.8134, 0.2834, 0.8106, 0.5547, 0.8106])
me_plane.materials.append(mat_material_001)
me_plane.use_remesh_preserve_volume = False
me_plane.use_remesh_preserve_attributes = False
me_plane.use_mirror_vertex_groups = False
me_plane.update()

# ---- objects
ob_plane = bpy.data.objects.new('Plane', me_plane)
ob_camera = bpy.data.objects.new('Camera', cam_camera)

# ---- transforms, parenting, visibility, modifiers, constraints
ob_plane.location = (0.0, 0.0, 2.0)
ob_plane.lineart.crease_threshold = 0.0
ob_camera.location = (0.0, 0.0, 14.99)
ob_camera.lock_rotations_4d = False
ob_camera.empty_display_type = 'ARROWS'
ob_camera.color = (0.0, 0.0, 0.0, 0.0)
ob_camera.display_type = 'WIRE'
ob_camera.lineart.crease_threshold = 0.0

# ---- collection membership
col_collection_1.objects.link(ob_plane)
col_collection_2.objects.link(ob_camera)

# ---- scene / render settings (as saved in the file)
scene.camera = ob_camera
scene.frame_start = 1; scene.frame_end = 250; scene.frame_set(1)
scene.render.engine = 'CYCLES'
scene.render.resolution_x = 1024
scene.render.resolution_y = 1024
scene.render.resolution_percentage = 25
scene.render.dither_intensity = 0.0
scene.cycles.use_denoising = False
scene.cycles.samples = 64
scene.cycles.sampling_pattern = 'TABULATED_SOBOL'
scene.cycles.use_adaptive_sampling = False
scene.cycles.use_light_tree = False
scene.cycles.caustics_reflective = False
scene.cycles.caustics_refractive = False
scene.cycles.blur_glossy = 0.0
scene.cycles.max_bounces = 8
scene.cycles.diffuse_bounces = 0
scene.cycles.glossy_bounces = 1
scene.cycles.transmission_bounces = 2
scene.cycles.sample_clamp_indirect = 0.0
scene.view_settings.view_transform = 'Standard'
bpy.context.view_layer.update()
